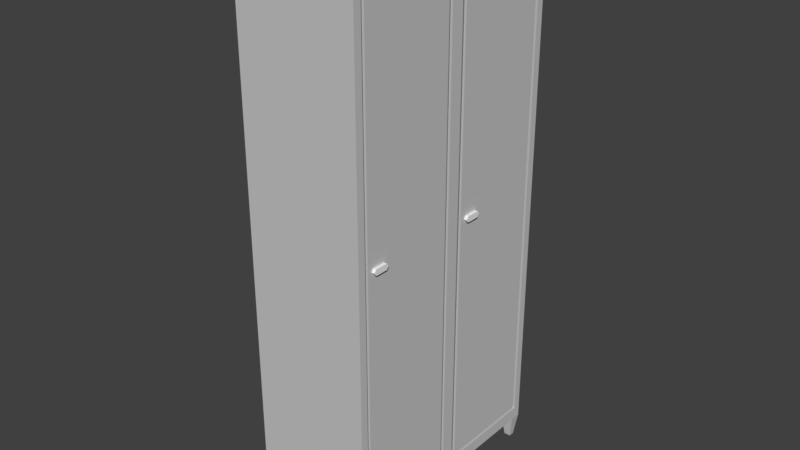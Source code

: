 # Source: SCHRANK_23.blend  (saved by Blender 2.79.0; exported with 4.5.12 LTS)
import bpy
from mathutils import Matrix  # noqa: F401  (used for matrix-valued properties, if any)

bpy.ops.wm.read_factory_settings(use_empty=True)
scene = bpy.context.scene
scene.name = 'Scene'

# ---- collections
col_collection_1 = bpy.data.collections.new('Collection 1'); scene.collection.children.link(col_collection_1)

# ---- materials (node trees are filled in below, after node groups)
mat_spint = bpy.data.materials.new('Spint')
mat_spint.alpha_threshold = 0.0
mat_spint.use_transparent_shadow = False
mat_spint.diffuse_color = (0.5815, 0.5815, 0.5815, 1.0)
mat_spint.roughness = 0.5
mat_spint.line_color = (0.0, 0.0, 0.0, 1.0)
mat_litzen = bpy.data.materials.new('Litzen')
mat_litzen.alpha_threshold = 0.0
mat_litzen.use_transparent_shadow = False
mat_litzen.diffuse_color = (0.214, 0.214, 0.214, 1.0)
mat_litzen.roughness = 0.5
mat_tirschnalln = bpy.data.materials.new('Tirschnalln')
mat_tirschnalln.alpha_threshold = 0.0
mat_tirschnalln.use_transparent_shadow = False
mat_tirschnalln.diffuse_color = (0.8829, 0.8829, 0.8829, 1.0)
mat_tirschnalln.roughness = 0.5

# ---- material node trees

# ---- world
world_world = bpy.data.worlds.new('World'); scene.world = world_world
world_world.color = (0.05088, 0.05088, 0.05088)
world_world.use_sun_shadow = False
world_world.sun_shadow_jitter_overblur = 0.0
world_world.cycles.sampling_method = 'MANUAL'

# ---- meshes
me_cube = bpy.data.meshes.new('Cube')
me_cube.from_pydata([(-0.0009258, 1.0, -1.0), (-0.0009258, -1.0, -1.0), (-1.0, -1.0, -1.0), (-1.0, 1.0, -1.0), (-0.0009253, 1.0, 3.317), (-0.0009264, -1.0, 3.317), (-1.0, -1.0, 3.317), (-1.0, 1.0, 3.317), (-0.0009254, 0.9091, 3.317), (-0.0009258, -0.9091, -1.0), (-0.0009258, 0.9091, -1.0), (-0.0009264, -0.9091, 3.317), (-1.0, -0.9091, -1.0), (-1.0, 0.9091, -1.0), (-0.0009258, 1.0, -0.873), (-0.0009253, 1.0, 3.19), (-0.0009258, -1.0, -0.873), (-0.0009264, -1.0, 3.19), (-0.0009254, 0.9091, 3.19), (-0.0009258, 0.9091, -0.873), (-0.0009259, -0.09091, 3.19), (-0.0009258, -0.09091, -0.873), (-0.0009264, -0.9091, 3.19), (-0.0009258, -0.9091, -0.873), (-0.0009258, 0.09091, 3.19), (-0.0009258, 0.09091, -0.873), (-0.1119, 1.0, -1.0), (-0.889, 1.0, -1.0), (-0.1119, -1.0, -1.0), (-0.889, -1.0, -1.0), (-0.1119, 0.9091, -1.0), (-0.889, 0.9091, -1.0), (-0.1119, -0.9091, -1.0), (-0.889, -0.9091, -1.0), (-0.02868, -0.9318, -1.2), (-0.02868, -0.9773, -1.2), (-0.08418, -0.9773, -1.2), (-0.08418, -0.9318, -1.2), (-0.02868, 0.9773, -1.2), (-0.02868, 0.9318, -1.2), (-0.08418, 0.9773, -1.2), (-0.08418, 0.9318, -1.2), (-0.9167, 0.9773, -1.2), (-0.9722, 0.9773, -1.2), (-0.9722, 0.9318, -1.2), (-0.9167, 0.9318, -1.2), (-0.9167, -0.9773, -1.2), (-0.9722, -0.9773, -1.2), (-0.9722, -0.9318, -1.2), (-0.9167, -0.9318, -1.2), (-0.0009256, 0.9091, 1.261), (-0.0009259, -0.09091, 1.261), (-0.01901, -0.09091, 1.213), (-0.0009258, 0.09091, 1.261), (-0.0009256, 0.9091, 1.166), (-0.0009259, -0.09091, 1.166), (-0.0009258, -0.05651, 1.213), (-0.0009258, 0.09091, 1.166), (-0.02868, -0.945, -1.2), (-0.889, -0.9355, -1.0), (-0.1119, -0.9355, -1.0), (-0.0009264, -0.9355, 3.19), (-0.0009261, -0.9355, 1.213), (-0.0009259, -0.09091, 1.213), (-0.0009258, -0.9355, -0.873), (-1.0, -0.9355, -1.0), (-0.0009264, -0.9355, 3.317), (-0.0009258, -0.9355, -1.0), (-0.0009257, 0.3163, 1.261), (-0.0009257, 0.3163, 1.166), (-0.08418, -0.945, -1.2), (-0.9722, -0.945, -1.2), (-0.9167, -0.945, -1.2), (-0.0009261, -0.9355, 1.261), (-0.0009261, -0.9355, 1.166), (-0.0009253, 1.0, 3.215), (-0.0009264, -1.0, 3.215), (-0.0009254, 0.9091, 3.215), (-0.0009264, -0.9091, 3.215), (-0.0009264, -0.9355, 3.215), (-1.0, 0.9363, -1.0), (-0.0009253, 0.9363, 3.317), (-0.0009258, 0.9363, -1.0), (-0.0009258, 0.9363, -0.873), (-0.0009254, 0.9363, 3.19), (-0.1119, 0.9363, -1.0), (-0.889, 0.9363, -1.0), (-0.02868, 0.9454, -1.2), (-0.08418, 0.9454, -1.2), (-0.9722, 0.9454, -1.2), (-0.9167, 0.9454, -1.2), (-0.0009255, 0.9363, 1.261), (-0.0009256, 0.9363, 1.166), (-0.0009253, 0.9363, 3.215), (-0.0009258, 0.9091, -0.8977), (-0.0009258, -0.9091, -0.8977), (-0.0009258, 1.0, -0.8977), (-0.0009258, -1.0, -0.8977), (-0.0009258, -0.9355, -0.8977), (-0.0009258, 0.9363, -0.8977), (-0.0009258, -0.05651, -0.873), (-0.0009259, -0.05651, 3.19), (-0.0009258, -0.05651, 1.261), (-0.0009258, -0.05651, 1.166), (-0.0009258, 0.05283, -0.873), (-0.0009258, 0.05283, 3.19), (-0.0009258, 0.05283, 1.261), (-0.0009258, 0.05283, 1.166), (-0.01901, -0.9091, -0.873), (-0.01901, -0.9355, -0.873), (-0.01901, 0.9091, 3.215), (-0.01901, 0.9091, 3.19), (-0.01901, 0.9091, 1.166), (-0.01901, 0.9091, -0.873), (-0.01901, -0.09091, 1.166), (-0.01901, -0.09091, -0.873), (-0.01901, -0.9091, 3.215), (-0.01901, -0.9091, 3.19), (-0.01901, -0.9091, 1.166), (-0.01901, 0.09091, 1.166), (-0.01901, 0.09091, -0.873), (-0.01901, -0.9355, 3.19), (-0.01901, 0.9363, -0.873), (-0.01901, 0.9363, 3.19), (-0.01901, -0.05651, -0.873), (-0.01901, -0.05651, 3.19), (-0.01901, -0.09091, 3.19), (-0.01901, 0.9091, 1.261), (-0.01901, -0.09091, 1.261), (-0.01901, -0.9091, 1.261), (-0.01901, 0.09091, 3.19), (-0.01901, 0.09091, 1.261), (-0.01901, -0.05651, 1.261), (-0.01901, 0.9363, 1.261), (-0.01901, 0.9363, 1.166), (-0.01901, -0.05651, 1.166), (-0.01901, -0.9355, 1.261), (-0.01901, -0.9355, 1.166), (-0.01901, -0.9355, 3.215), (-0.01901, 0.9363, 3.215), (-0.01901, 0.9091, -0.8977), (-0.01901, -0.9091, -0.8977), (-0.01901, -0.9355, -0.8977), (-0.01901, 0.9363, -0.8977), (-0.01901, 0.05283, -0.873), (-0.01901, 0.05283, 3.19), (-0.01901, 0.05283, 1.261), (-0.01901, 0.05283, 1.166), (0.02588, 0.26, 1.189), (0.02588, 0.26, 1.237), (0.02588, 0.1473, 1.189), (-0.000926, -0.696, 1.166), (0.02588, 0.1473, 1.237), (-0.0009261, -0.9091, 1.261), (0.02588, -0.7493, 1.189), (0.02588, -0.8558, 1.189), (-0.000926, -0.696, 1.261), (0.02588, -0.8558, 1.237), (-0.0009261, -0.9091, 1.166), (0.02588, -0.7493, 1.237), (-0.000926, -0.7493, 1.237), (-0.0009261, -0.8558, 1.237), (-0.0009261, -0.8558, 1.189), (-0.000926, -0.7493, 1.189), (-0.0009258, 0.1473, 1.237), (-0.0009258, 0.1473, 1.189), (-0.0009257, 0.26, 1.237), (-0.0009258, 0.26, 1.189), (-0.01901, -0.9091, 1.213), (-0.01901, -0.9355, 1.213), (-0.01901, -0.05651, 1.213), (0.02588, -0.7319, 1.213), (-0.0009261, -0.8729, 1.213), (-0.000926, -0.7319, 1.213), (0.02588, -0.8729, 1.213), (-0.0009261, -0.9091, 1.213), (-0.000926, -0.696, 1.213), (-0.0009256, 0.9091, 1.213), (-0.0009258, 0.09091, 1.213), (-0.0009257, 0.3163, 1.213), (-0.0009256, 0.9363, 1.213), (-0.0009258, 0.05283, 1.213), (-0.01901, 0.9091, 1.213), (-0.01901, 0.09091, 1.213), (-0.01901, 0.9363, 1.213), (-0.01901, 0.05283, 1.213), (0.02588, 0.2774, 1.213), (0.02588, 0.1301, 1.213), (-0.0009258, 0.1301, 1.213), (-0.0009257, 0.2774, 1.213)], [], [(29, 2, 47, 46), (79, 66, 5, 76), (104, 100, 124, 144), (93, 81, 8, 77), (18, 24, 53, 68, 50), (80, 3, 43, 89), (2, 6, 7, 3, 80, 13, 12, 65), (25, 57, 119, 120), (175, 153, 129, 168), (95, 94, 140, 141), (98, 64, 16, 97), (74, 62, 73, 61, 17, 16, 64), (1, 97, 16, 17, 76, 5, 6, 2, 29, 28), (4, 75, 15, 14, 96, 0, 26, 27, 3, 7), (85, 26, 40, 88), (85, 30, 31, 86), (10, 9, 32, 33, 12, 13, 31, 30), (7, 6, 5, 66, 11, 8, 81, 4), (60, 32, 37, 70), (60, 28, 29, 59), (58, 35, 36, 70), (32, 9, 34, 37), (1, 28, 36, 35), (67, 1, 35, 58), (87, 39, 41, 88), (10, 30, 41, 39), (82, 10, 39, 87), (26, 0, 38, 40), (90, 45, 44, 89), (3, 27, 42, 43), (31, 13, 44, 45), (86, 31, 45, 90), (72, 46, 47, 71), (65, 12, 48, 71), (12, 33, 49, 48), (59, 29, 46, 72), (54, 69, 57, 25, 19), (105, 106, 146, 145), (23, 158, 118, 108), (163, 173, 171, 154), (51, 20, 22, 153, 156), (63, 55, 114, 52), (91, 84, 123, 133), (94, 95, 9, 10), (57, 69, 167, 165), (28, 60, 70, 36), (63, 51, 156, 176), (32, 60, 59, 33), (34, 58, 70, 37), (9, 67, 58, 34), (177, 179, 69, 54), (49, 72, 71, 48), (2, 65, 71, 47), (33, 59, 72, 49), (94, 99, 143, 140), (21, 55, 151, 158, 23), (181, 107, 147, 185), (177, 54, 112, 182), (78, 11, 66, 79), (22, 20, 126, 117), (107, 104, 144, 147), (55, 21, 115, 114), (21, 23, 108, 115), (61, 79, 76, 17), (15, 75, 93, 84), (15, 84, 91, 180, 92, 83, 14), (27, 86, 90, 42), (42, 90, 89, 43), (0, 82, 87, 38), (38, 87, 88, 40), (26, 85, 86, 27), (30, 85, 88, 41), (96, 14, 83, 99), (13, 80, 89, 44), (75, 4, 81, 93), (0, 96, 99, 82), (9, 95, 98, 67), (67, 98, 97, 1), (8, 11, 78, 77), (82, 99, 94, 10), (105, 101, 102, 56, 103, 100, 104, 107, 181, 106), (98, 95, 141, 142), (54, 19, 113, 112), (79, 61, 121, 138), (108, 118, 137, 109), (143, 122, 113, 140), (133, 123, 111, 127), (132, 125, 126, 128), (170, 132, 128, 52), (184, 133, 127, 182), (122, 134, 112, 113), (124, 135, 114, 115), (168, 129, 136, 169), (129, 117, 121, 136), (141, 108, 109, 142), (117, 116, 138, 121), (124, 115, 108, 141, 140, 113, 120, 144), (123, 139, 110, 111), (116, 117, 126, 125, 145, 130, 111, 110), (120, 119, 147, 144), (183, 131, 146, 185), (131, 130, 145, 146), (178, 53, 131, 183), (101, 105, 145, 125), (78, 79, 138, 116), (77, 78, 116, 110), (62, 74, 137, 169), (93, 77, 110, 139), (84, 93, 139, 123), (18, 50, 127, 111), (100, 103, 135, 124), (74, 64, 109, 137), (20, 51, 128, 126), (83, 92, 134, 122), (56, 102, 132, 170), (180, 91, 133, 184), (153, 22, 117, 129), (102, 101, 125, 132), (24, 18, 111, 130), (53, 24, 130, 131), (19, 25, 120, 113), (64, 98, 142, 109), (61, 73, 136, 121), (99, 83, 122, 143), (151, 176, 173, 163), (154, 171, 174, 155), (153, 175, 172, 161), (188, 165, 150, 187), (165, 167, 148, 150), (172, 162, 155, 174), (173, 160, 159, 171), (166, 164, 152, 149), (176, 156, 160, 173), (160, 161, 157, 159), (186, 187, 150, 148), (171, 159, 157, 174), (189, 166, 149, 186), (175, 158, 162, 172), (158, 151, 163, 162), (156, 153, 161, 160), (162, 163, 154, 155), (178, 57, 165, 188), (179, 68, 166, 189), (68, 53, 164, 166), (161, 172, 174, 157), (103, 56, 170, 135), (73, 62, 169, 136), (118, 168, 169, 137), (135, 170, 52, 114), (55, 63, 176, 151), (51, 63, 52, 128), (158, 175, 168, 118), (69, 179, 189, 167), (53, 178, 188, 164), (167, 189, 186, 148), (149, 152, 187, 186), (164, 188, 187, 152), (92, 180, 184, 134), (57, 178, 183, 119), (119, 183, 185, 147), (134, 184, 182, 112), (50, 177, 182, 127), (106, 181, 185, 146), (50, 68, 179, 177)])
me_cube.polygons.foreach_set('material_index', [0, 0, 0, 0, 0, 0, 0, 0, 0, 0, 0, 0, 0, 0, 0, 0, 0, 0, 0, 0, 0, 0, 0, 0, 0, 0, 0, 0, 0, 0, 0, 0, 0, 0, 0, 0, 0, 0, 0, 2, 0, 0, 0, 0, 0, 0, 0, 0, 0, 0, 0, 0, 0, 0, 0, 0, 0, 0, 0, 0, 0, 0, 0, 0, 0, 0, 0, 0, 0, 0, 0, 0, 0, 0, 0, 0, 0, 0, 0, 0, 0, 0, 0, 0, 1, 1, 1, 1, 1, 1, 1, 1, 1, 1, 1, 1, 1, 1, 1, 1, 1, 1, 0, 0, 0, 0, 0, 0, 0, 0, 0, 0, 0, 0, 0, 0, 0, 0, 0, 0, 0, 0, 0, 0, 0, 2, 0, 2, 2, 2, 2, 2, 0, 2, 2, 2, 2, 0, 0, 0, 2, 0, 0, 0, 2, 0, 0, 1, 1, 0, 0, 0, 0, 0, 2, 2, 2, 0, 0, 1, 1, 0, 0, 0])
me_cube.materials.append(mat_spint)
me_cube.materials.append(mat_litzen)
me_cube.materials.append(mat_tirschnalln)
me_cube.use_remesh_preserve_volume = False
me_cube.use_remesh_preserve_attributes = False
me_cube.use_mirror_vertex_groups = False
me_cube.update()

# ---- objects
ob_cube = bpy.data.objects.new('Cube', me_cube)

# ---- transforms, parenting, visibility, modifiers, constraints
ob_cube.location = (0.4994, -0.03342, 1.532)
ob_cube.lock_rotations_4d = False
ob_cube.empty_display_type = 'ARROWS'
ob_cube.lineart.crease_threshold = 0.0

# ---- collection membership
col_collection_1.objects.link(ob_cube)

# ---- scene / render settings (as saved in the file)
scene.frame_start = 1; scene.frame_end = 250; scene.frame_set(0)
scene.render.engine = 'BLENDER_EEVEE_NEXT'
scene.render.resolution_percentage = 50
scene.render.dither_intensity = 0.0
scene.cycles.use_denoising = False
scene.cycles.samples = 128
scene.cycles.sampling_pattern = 'TABULATED_SOBOL'
scene.cycles.use_adaptive_sampling = False
scene.cycles.use_light_tree = False
scene.cycles.blur_glossy = 0.0
scene.cycles.sample_clamp_indirect = 0.0
scene.view_settings.view_transform = 'Standard'
bpy.context.view_layer.update()

# ---- added for rendering (the .blend has no active camera and no usable light): camera, sun
cam_auto = bpy.data.cameras.new('AutoCamera')
cam_auto.lens = 50.0
cam_auto.sensor_width = 36.0
cam_auto.clip_end = 1000.0
ob_auto_camera = bpy.data.objects.new('AutoCamera', cam_auto)
scene.collection.objects.link(ob_auto_camera)
ob_auto_camera.location = (4.68051, -5.63523, 6.32541)
ob_auto_camera.rotation_euler = (1.09748, -7.21219e-08, 0.694738)
scene.camera = ob_auto_camera
light_auto_sun = bpy.data.lights.new('AutoSun', 'SUN')
light_auto_sun.energy = 3.0
light_auto_sun.angle = 0.0523599
ob_auto_sun = bpy.data.objects.new('AutoSun', light_auto_sun)
scene.collection.objects.link(ob_auto_sun)
ob_auto_sun.rotation_euler = (0.872665, 0.174533, 0.523599)
bpy.context.view_layer.update()
